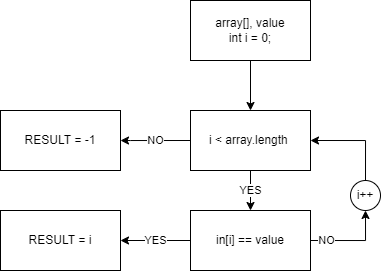

The diagram above was exported from draw.io. Its source (the exported page's mxGraphModel, read from the mxfile embedded in the PNG):
<mxGraphModel dx="716" dy="337" grid="1" gridSize="10" guides="1" tooltips="1" connect="1" arrows="1" fold="1" page="1" pageScale="1" pageWidth="850" pageHeight="1100" math="0" shadow="0">
  <root>
    <mxCell id="0" />
    <mxCell id="1" parent="0" />
    <mxCell id="Kx1U_RKmvRsQORJ8khW6-3" style="edgeStyle=orthogonalEdgeStyle;rounded=0;orthogonalLoop=1;jettySize=auto;html=1;entryX=0.5;entryY=0;entryDx=0;entryDy=0;" edge="1" parent="1" source="Kx1U_RKmvRsQORJ8khW6-1" target="Kx1U_RKmvRsQORJ8khW6-2">
      <mxGeometry relative="1" as="geometry" />
    </mxCell>
    <mxCell id="Kx1U_RKmvRsQORJ8khW6-1" value="array[], value&lt;br&gt;int i = 0;" style="rounded=0;whiteSpace=wrap;html=1;" vertex="1" parent="1">
      <mxGeometry x="280" y="70" width="120" height="60" as="geometry" />
    </mxCell>
    <mxCell id="Kx1U_RKmvRsQORJ8khW6-5" value="YES" style="edgeStyle=orthogonalEdgeStyle;rounded=0;orthogonalLoop=1;jettySize=auto;html=1;exitX=0.5;exitY=1;exitDx=0;exitDy=0;entryX=0.5;entryY=0;entryDx=0;entryDy=0;" edge="1" parent="1" source="Kx1U_RKmvRsQORJ8khW6-2" target="Kx1U_RKmvRsQORJ8khW6-4">
      <mxGeometry relative="1" as="geometry" />
    </mxCell>
    <mxCell id="Kx1U_RKmvRsQORJ8khW6-6" value="NO" style="edgeStyle=orthogonalEdgeStyle;rounded=0;orthogonalLoop=1;jettySize=auto;html=1;exitX=0;exitY=0.5;exitDx=0;exitDy=0;entryX=1;entryY=0.5;entryDx=0;entryDy=0;" edge="1" parent="1" source="Kx1U_RKmvRsQORJ8khW6-2" target="Kx1U_RKmvRsQORJ8khW6-7">
      <mxGeometry relative="1" as="geometry">
        <mxPoint x="210" y="220" as="targetPoint" />
        <Array as="points">
          <mxPoint x="220" y="210" />
          <mxPoint x="220" y="210" />
        </Array>
      </mxGeometry>
    </mxCell>
    <mxCell id="Kx1U_RKmvRsQORJ8khW6-2" value="i &amp;lt; array.length&amp;nbsp;" style="rounded=0;whiteSpace=wrap;html=1;" vertex="1" parent="1">
      <mxGeometry x="280" y="180" width="120" height="60" as="geometry" />
    </mxCell>
    <mxCell id="Kx1U_RKmvRsQORJ8khW6-11" style="edgeStyle=orthogonalEdgeStyle;rounded=0;orthogonalLoop=1;jettySize=auto;html=1;exitX=1;exitY=0.5;exitDx=0;exitDy=0;entryX=0.5;entryY=1;entryDx=0;entryDy=0;" edge="1" parent="1" source="Kx1U_RKmvRsQORJ8khW6-4" target="Kx1U_RKmvRsQORJ8khW6-10">
      <mxGeometry relative="1" as="geometry" />
    </mxCell>
    <mxCell id="Kx1U_RKmvRsQORJ8khW6-13" value="NO" style="edgeLabel;html=1;align=center;verticalAlign=middle;resizable=0;points=[];" vertex="1" connectable="0" parent="Kx1U_RKmvRsQORJ8khW6-11">
      <mxGeometry x="-0.6433" relative="1" as="geometry">
        <mxPoint as="offset" />
      </mxGeometry>
    </mxCell>
    <mxCell id="Kx1U_RKmvRsQORJ8khW6-14" value="YES" style="edgeStyle=orthogonalEdgeStyle;rounded=0;orthogonalLoop=1;jettySize=auto;html=1;exitX=0;exitY=0.5;exitDx=0;exitDy=0;entryX=1;entryY=0.5;entryDx=0;entryDy=0;" edge="1" parent="1" source="Kx1U_RKmvRsQORJ8khW6-4" target="Kx1U_RKmvRsQORJ8khW6-15">
      <mxGeometry relative="1" as="geometry">
        <mxPoint x="339.8620689655172" y="399.9999999999999" as="targetPoint" />
      </mxGeometry>
    </mxCell>
    <mxCell id="Kx1U_RKmvRsQORJ8khW6-4" value="in[i] == value" style="rounded=0;whiteSpace=wrap;html=1;" vertex="1" parent="1">
      <mxGeometry x="280" y="280" width="120" height="60" as="geometry" />
    </mxCell>
    <mxCell id="Kx1U_RKmvRsQORJ8khW6-7" value="RESULT = -1" style="rounded=0;whiteSpace=wrap;html=1;" vertex="1" parent="1">
      <mxGeometry x="90" y="180" width="120" height="60" as="geometry" />
    </mxCell>
    <mxCell id="Kx1U_RKmvRsQORJ8khW6-12" style="edgeStyle=orthogonalEdgeStyle;rounded=0;orthogonalLoop=1;jettySize=auto;html=1;exitX=0.5;exitY=0;exitDx=0;exitDy=0;entryX=1;entryY=0.5;entryDx=0;entryDy=0;" edge="1" parent="1" source="Kx1U_RKmvRsQORJ8khW6-10" target="Kx1U_RKmvRsQORJ8khW6-2">
      <mxGeometry relative="1" as="geometry" />
    </mxCell>
    <mxCell id="Kx1U_RKmvRsQORJ8khW6-10" value="i++" style="ellipse;whiteSpace=wrap;html=1;aspect=fixed;" vertex="1" parent="1">
      <mxGeometry x="440" y="250" width="30" height="30" as="geometry" />
    </mxCell>
    <mxCell id="Kx1U_RKmvRsQORJ8khW6-15" value="RESULT = i" style="rounded=0;whiteSpace=wrap;html=1;" vertex="1" parent="1">
      <mxGeometry x="90" y="280" width="120" height="60" as="geometry" />
    </mxCell>
  </root>
</mxGraphModel>